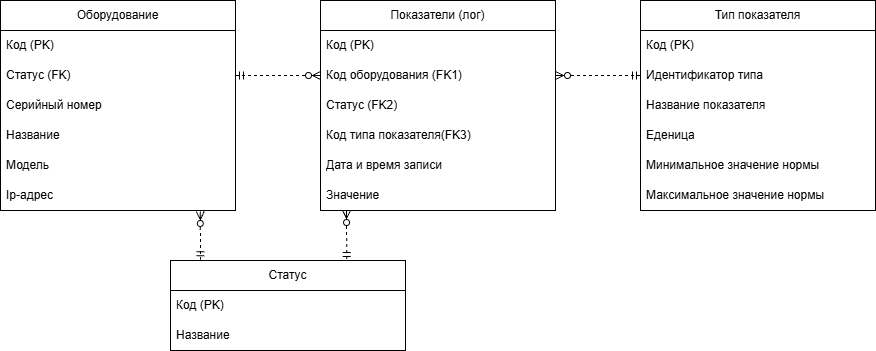

The diagram above was exported from draw.io. Its source (the exported page's mxGraphModel, read from the mxfile embedded in the PNG):
<mxGraphModel dx="2540" dy="545" grid="1" gridSize="10" guides="1" tooltips="1" connect="1" arrows="1" fold="1" page="1" pageScale="1" pageWidth="827" pageHeight="1169" math="0" shadow="0">
  <root>
    <mxCell id="0" />
    <mxCell id="1" parent="0" />
    <mxCell id="Lj2yGyU49_OS2TwKNVH4-56" parent="1" style="swimlane;fontStyle=0;childLayout=stackLayout;horizontal=1;startSize=30;horizontalStack=0;resizeParent=1;resizeParentMax=0;resizeLast=0;collapsible=1;marginBottom=0;whiteSpace=wrap;html=1;" value="Оборудование" vertex="1">
      <mxGeometry height="210" width="235" x="-920" y="200" as="geometry" />
    </mxCell>
    <mxCell id="Lj2yGyU49_OS2TwKNVH4-57" parent="Lj2yGyU49_OS2TwKNVH4-56" style="text;strokeColor=none;fillColor=none;align=left;verticalAlign=middle;spacingLeft=4;spacingRight=4;overflow=hidden;points=[[0,0.5],[1,0.5]];portConstraint=eastwest;rotatable=0;whiteSpace=wrap;html=1;" value="Код (PK)" vertex="1">
      <mxGeometry height="30" width="235" y="30" as="geometry" />
    </mxCell>
    <mxCell id="52VU9XKznhfn88aC8VnB-1" parent="Lj2yGyU49_OS2TwKNVH4-56" style="text;strokeColor=none;fillColor=none;align=left;verticalAlign=middle;spacingLeft=4;spacingRight=4;overflow=hidden;points=[[0,0.5],[1,0.5]];portConstraint=eastwest;rotatable=0;whiteSpace=wrap;html=1;" value="Статус (FK)" vertex="1">
      <mxGeometry height="30" width="235" y="60" as="geometry" />
    </mxCell>
    <mxCell id="Lj2yGyU49_OS2TwKNVH4-60" parent="Lj2yGyU49_OS2TwKNVH4-56" style="text;strokeColor=none;fillColor=none;align=left;verticalAlign=middle;spacingLeft=4;spacingRight=4;overflow=hidden;points=[[0,0.5],[1,0.5]];portConstraint=eastwest;rotatable=0;whiteSpace=wrap;html=1;" value="Серийный номер" vertex="1">
      <mxGeometry height="30" width="235" y="90" as="geometry" />
    </mxCell>
    <mxCell id="S_XLbKqzm5HJf2oNgOvF-23" parent="Lj2yGyU49_OS2TwKNVH4-56" style="text;strokeColor=none;fillColor=none;align=left;verticalAlign=middle;spacingLeft=4;spacingRight=4;overflow=hidden;points=[[0,0.5],[1,0.5]];portConstraint=eastwest;rotatable=0;whiteSpace=wrap;html=1;" value="Название" vertex="1">
      <mxGeometry height="30" width="235" y="120" as="geometry" />
    </mxCell>
    <mxCell id="Lj2yGyU49_OS2TwKNVH4-59" parent="Lj2yGyU49_OS2TwKNVH4-56" style="text;strokeColor=none;fillColor=none;align=left;verticalAlign=middle;spacingLeft=4;spacingRight=4;overflow=hidden;points=[[0,0.5],[1,0.5]];portConstraint=eastwest;rotatable=0;whiteSpace=wrap;html=1;" value="Модель" vertex="1">
      <mxGeometry height="30" width="235" y="150" as="geometry" />
    </mxCell>
    <mxCell id="Lj2yGyU49_OS2TwKNVH4-61" parent="Lj2yGyU49_OS2TwKNVH4-56" style="text;strokeColor=none;fillColor=none;align=left;verticalAlign=middle;spacingLeft=4;spacingRight=4;overflow=hidden;points=[[0,0.5],[1,0.5]];portConstraint=eastwest;rotatable=0;whiteSpace=wrap;html=1;" value="Ip-адрес" vertex="1">
      <mxGeometry height="30" width="235" y="180" as="geometry" />
    </mxCell>
    <mxCell id="52VU9XKznhfn88aC8VnB-2" parent="1" style="swimlane;fontStyle=0;childLayout=stackLayout;horizontal=1;startSize=30;horizontalStack=0;resizeParent=1;resizeParentMax=0;resizeLast=0;collapsible=1;marginBottom=0;whiteSpace=wrap;html=1;" value="Статус" vertex="1">
      <mxGeometry height="90" width="235" x="-750" y="460" as="geometry" />
    </mxCell>
    <mxCell id="52VU9XKznhfn88aC8VnB-3" parent="52VU9XKznhfn88aC8VnB-2" style="text;strokeColor=none;fillColor=none;align=left;verticalAlign=middle;spacingLeft=4;spacingRight=4;overflow=hidden;points=[[0,0.5],[1,0.5]];portConstraint=eastwest;rotatable=0;whiteSpace=wrap;html=1;" value="Код (PK)" vertex="1">
      <mxGeometry height="30" width="235" y="30" as="geometry" />
    </mxCell>
    <mxCell id="52VU9XKznhfn88aC8VnB-4" parent="52VU9XKznhfn88aC8VnB-2" style="text;strokeColor=none;fillColor=none;align=left;verticalAlign=middle;spacingLeft=4;spacingRight=4;overflow=hidden;points=[[0,0.5],[1,0.5]];portConstraint=eastwest;rotatable=0;whiteSpace=wrap;html=1;" value="Название&amp;nbsp;" vertex="1">
      <mxGeometry height="30" width="235" y="60" as="geometry" />
    </mxCell>
    <mxCell id="S_XLbKqzm5HJf2oNgOvF-13" parent="1" style="swimlane;fontStyle=0;childLayout=stackLayout;horizontal=1;startSize=30;horizontalStack=0;resizeParent=1;resizeParentMax=0;resizeLast=0;collapsible=1;marginBottom=0;whiteSpace=wrap;html=1;" value="Показатели (лог)" vertex="1">
      <mxGeometry height="210" width="235" x="-600" y="200" as="geometry" />
    </mxCell>
    <mxCell id="S_XLbKqzm5HJf2oNgOvF-14" parent="S_XLbKqzm5HJf2oNgOvF-13" style="text;strokeColor=none;fillColor=none;align=left;verticalAlign=middle;spacingLeft=4;spacingRight=4;overflow=hidden;points=[[0,0.5],[1,0.5]];portConstraint=eastwest;rotatable=0;whiteSpace=wrap;html=1;" value="Код (PK)" vertex="1">
      <mxGeometry height="30" width="235" y="30" as="geometry" />
    </mxCell>
    <mxCell id="S_XLbKqzm5HJf2oNgOvF-16" parent="S_XLbKqzm5HJf2oNgOvF-13" style="text;strokeColor=none;fillColor=none;align=left;verticalAlign=middle;spacingLeft=4;spacingRight=4;overflow=hidden;points=[[0,0.5],[1,0.5]];portConstraint=eastwest;rotatable=0;whiteSpace=wrap;html=1;" value="Код оборудования (FK1)" vertex="1">
      <mxGeometry height="30" width="235" y="60" as="geometry" />
    </mxCell>
    <mxCell id="S_XLbKqzm5HJf2oNgOvF-15" parent="S_XLbKqzm5HJf2oNgOvF-13" style="text;strokeColor=none;fillColor=none;align=left;verticalAlign=middle;spacingLeft=4;spacingRight=4;overflow=hidden;points=[[0,0.5],[1,0.5]];portConstraint=eastwest;rotatable=0;whiteSpace=wrap;html=1;" value="Статус (FK2)" vertex="1">
      <mxGeometry height="30" width="235" y="90" as="geometry" />
    </mxCell>
    <mxCell id="S_XLbKqzm5HJf2oNgOvF-39" parent="S_XLbKqzm5HJf2oNgOvF-13" style="text;strokeColor=none;fillColor=none;align=left;verticalAlign=middle;spacingLeft=4;spacingRight=4;overflow=hidden;points=[[0,0.5],[1,0.5]];portConstraint=eastwest;rotatable=0;whiteSpace=wrap;html=1;" value="Код типа показателя(FK3)" vertex="1">
      <mxGeometry height="30" width="235" y="120" as="geometry" />
    </mxCell>
    <mxCell id="S_XLbKqzm5HJf2oNgOvF-24" parent="S_XLbKqzm5HJf2oNgOvF-13" style="text;strokeColor=none;fillColor=none;align=left;verticalAlign=middle;spacingLeft=4;spacingRight=4;overflow=hidden;points=[[0,0.5],[1,0.5]];portConstraint=eastwest;rotatable=0;whiteSpace=wrap;html=1;" value="Дата и время записи" vertex="1">
      <mxGeometry height="30" width="235" y="150" as="geometry" />
    </mxCell>
    <mxCell id="S_XLbKqzm5HJf2oNgOvF-27" parent="S_XLbKqzm5HJf2oNgOvF-13" style="text;strokeColor=none;fillColor=none;align=left;verticalAlign=middle;spacingLeft=4;spacingRight=4;overflow=hidden;points=[[0,0.5],[1,0.5]];portConstraint=eastwest;rotatable=0;whiteSpace=wrap;html=1;" value="Значение" vertex="1">
      <mxGeometry height="30" width="235" y="180" as="geometry" />
    </mxCell>
    <mxCell id="S_XLbKqzm5HJf2oNgOvF-19" edge="1" parent="1" source="Lj2yGyU49_OS2TwKNVH4-61" style="endArrow=ERmandOne;html=1;rounded=0;exitX=0.85;exitY=1.033;exitDx=0;exitDy=0;exitPerimeter=0;entryX=0.128;entryY=-0.009;entryDx=0;entryDy=0;entryPerimeter=0;startArrow=ERzeroToMany;startFill=0;endFill=0;dashed=1;" target="52VU9XKznhfn88aC8VnB-2" value="">
      <mxGeometry height="50" relative="1" width="50" as="geometry">
        <mxPoint x="-685" y="430" as="sourcePoint" />
        <mxPoint x="-635" y="380" as="targetPoint" />
      </mxGeometry>
    </mxCell>
    <mxCell id="S_XLbKqzm5HJf2oNgOvF-20" edge="1" parent="1" source="S_XLbKqzm5HJf2oNgOvF-16" style="endArrow=ERmandOne;html=1;rounded=0;entryX=0;entryY=0.5;entryDx=0;entryDy=0;exitX=1;exitY=0.5;exitDx=0;exitDy=0;startArrow=ERzeroToMany;startFill=0;endFill=0;dashed=1;" target="S_XLbKqzm5HJf2oNgOvF-34" value="">
      <mxGeometry height="50" relative="1" width="50" as="geometry">
        <Array as="points" />
        <mxPoint x="-310" y="270" as="sourcePoint" />
        <mxPoint x="-320.0000000000001" y="499.27999999999986" as="targetPoint" />
      </mxGeometry>
    </mxCell>
    <mxCell id="S_XLbKqzm5HJf2oNgOvF-21" edge="1" parent="1" source="S_XLbKqzm5HJf2oNgOvF-16" style="endArrow=ERmandOne;html=1;rounded=0;exitX=0;exitY=0.5;exitDx=0;exitDy=0;entryX=1;entryY=0.5;entryDx=0;entryDy=0;startArrow=ERzeroToMany;startFill=0;endFill=0;dashed=1;" target="52VU9XKznhfn88aC8VnB-1" value="">
      <mxGeometry height="50" relative="1" width="50" as="geometry">
        <mxPoint x="-640" y="340" as="sourcePoint" />
        <mxPoint x="-590" y="290" as="targetPoint" />
      </mxGeometry>
    </mxCell>
    <mxCell id="S_XLbKqzm5HJf2oNgOvF-29" parent="1" style="swimlane;fontStyle=0;childLayout=stackLayout;horizontal=1;startSize=30;horizontalStack=0;resizeParent=1;resizeParentMax=0;resizeLast=0;collapsible=1;marginBottom=0;whiteSpace=wrap;html=1;" value="Тип показателя" vertex="1">
      <mxGeometry height="210" width="235" x="-280" y="200" as="geometry" />
    </mxCell>
    <mxCell id="S_XLbKqzm5HJf2oNgOvF-30" parent="S_XLbKqzm5HJf2oNgOvF-29" style="text;strokeColor=none;fillColor=none;align=left;verticalAlign=middle;spacingLeft=4;spacingRight=4;overflow=hidden;points=[[0,0.5],[1,0.5]];portConstraint=eastwest;rotatable=0;whiteSpace=wrap;html=1;" value="Код (PK)" vertex="1">
      <mxGeometry height="30" width="235" y="30" as="geometry" />
    </mxCell>
    <mxCell id="S_XLbKqzm5HJf2oNgOvF-34" parent="S_XLbKqzm5HJf2oNgOvF-29" style="text;strokeColor=none;fillColor=none;align=left;verticalAlign=middle;spacingLeft=4;spacingRight=4;overflow=hidden;points=[[0,0.5],[1,0.5]];portConstraint=eastwest;rotatable=0;whiteSpace=wrap;html=1;" value="Идентификатор типа" vertex="1">
      <mxGeometry height="30" width="235" y="60" as="geometry" />
    </mxCell>
    <mxCell id="S_XLbKqzm5HJf2oNgOvF-35" parent="S_XLbKqzm5HJf2oNgOvF-29" style="text;strokeColor=none;fillColor=none;align=left;verticalAlign=middle;spacingLeft=4;spacingRight=4;overflow=hidden;points=[[0,0.5],[1,0.5]];portConstraint=eastwest;rotatable=0;whiteSpace=wrap;html=1;" value="Название показателя" vertex="1">
      <mxGeometry height="30" width="235" y="90" as="geometry" />
    </mxCell>
    <mxCell id="S_XLbKqzm5HJf2oNgOvF-37" parent="S_XLbKqzm5HJf2oNgOvF-29" style="text;strokeColor=none;fillColor=none;align=left;verticalAlign=middle;spacingLeft=4;spacingRight=4;overflow=hidden;points=[[0,0.5],[1,0.5]];portConstraint=eastwest;rotatable=0;whiteSpace=wrap;html=1;" value="Еденица&amp;nbsp;" vertex="1">
      <mxGeometry height="30" width="235" y="120" as="geometry" />
    </mxCell>
    <mxCell id="INgX3yMfmUbaqwGwx8m0-2" parent="S_XLbKqzm5HJf2oNgOvF-29" style="text;strokeColor=none;fillColor=none;align=left;verticalAlign=middle;spacingLeft=4;spacingRight=4;overflow=hidden;points=[[0,0.5],[1,0.5]];portConstraint=eastwest;rotatable=0;whiteSpace=wrap;html=1;" value="Минимальное значение нормы" vertex="1">
      <mxGeometry height="30" width="235" y="150" as="geometry" />
    </mxCell>
    <mxCell id="INgX3yMfmUbaqwGwx8m0-1" parent="S_XLbKqzm5HJf2oNgOvF-29" style="text;strokeColor=none;fillColor=none;align=left;verticalAlign=middle;spacingLeft=4;spacingRight=4;overflow=hidden;points=[[0,0.5],[1,0.5]];portConstraint=eastwest;rotatable=0;whiteSpace=wrap;html=1;" value="Максимальное значение нормы" vertex="1">
      <mxGeometry height="30" width="235" y="180" as="geometry" />
    </mxCell>
    <mxCell id="S_XLbKqzm5HJf2oNgOvF-38" edge="1" parent="1" style="endArrow=ERmandOne;html=1;rounded=0;entryX=0.75;entryY=0;entryDx=0;entryDy=0;startArrow=ERzeroToMany;startFill=0;endFill=0;dashed=1;" target="52VU9XKznhfn88aC8VnB-2" value="">
      <mxGeometry height="50" relative="1" width="50" as="geometry">
        <mxPoint x="-574" y="410" as="sourcePoint" />
        <mxPoint x="-390" y="320" as="targetPoint" />
      </mxGeometry>
    </mxCell>
  </root>
</mxGraphModel>